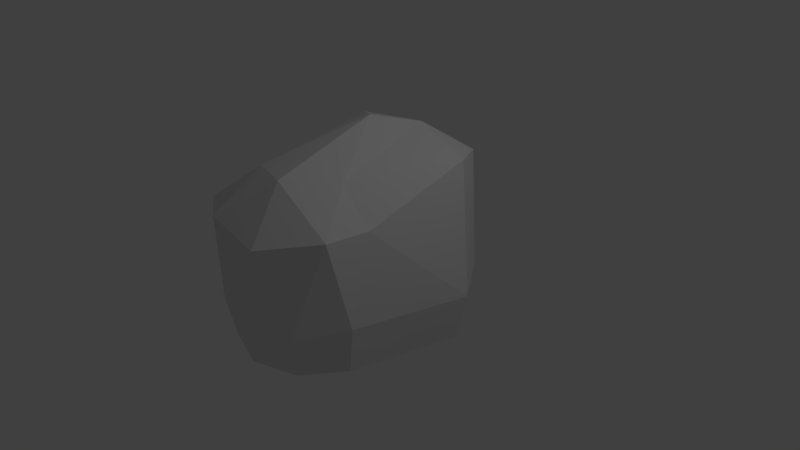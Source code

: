 # Source: Wall.blend  (saved by Blender 2.77.0; exported with 4.5.12 LTS)
import bpy
from mathutils import Matrix  # noqa: F401  (used for matrix-valued properties, if any)

bpy.ops.wm.read_factory_settings(use_empty=True)
scene = bpy.context.scene
scene.name = 'Scene'

# ---- collections
col_collection_1 = bpy.data.collections.new('Collection 1'); scene.collection.children.link(col_collection_1)

# ---- materials (node trees are filled in below, after node groups)
mat_walltexture = bpy.data.materials.new('WallTexture')
mat_walltexture.alpha_threshold = 0.0
mat_walltexture.use_transparent_shadow = False
mat_walltexture.preview_render_type = 'CUBE'
mat_walltexture.roughness = 0.5

# ---- material node trees

# ---- world
world_world = bpy.data.worlds.new('World'); scene.world = world_world
world_world.color = (0.05088, 0.05088, 0.05088)
world_world.use_sun_shadow = False
world_world.sun_shadow_jitter_overblur = 0.0
world_world.cycles.sampling_method = 'MANUAL'

# ---- cameras
cam_camera = bpy.data.cameras.new('Camera')
cam_camera.clip_end = 100.0
cam_camera.lens = 35.0
cam_camera.sensor_width = 32.0
cam_camera.sensor_height = 18.0
cam_camera.ortho_scale = 7.314
cam_camera.dof.focus_distance = 0.0
cam_camera.dof.aperture_fstop = 128.0

# ---- lights
light_lamp = bpy.data.lights.new('Lamp', 'POINT')
light_lamp.transmission_factor = 0.0
light_lamp.cutoff_distance = 30.0
light_lamp.energy = 100.0
light_lamp.shadow_buffer_clip_start = 1.001
light_lamp.shadow_soft_size = 0.1
light_lamp.shadow_maximum_resolution = 0.006
light_lamp.use_absolute_resolution = True

# ---- meshes
me_icosphere = bpy.data.meshes.new('Icosphere')
me_icosphere.from_pydata([(0.3295, -1.579, 0.7479), (-0.7967, -1.213, 0.7479), (-0.8905, 0.4715, 0.8688), (0.4433, 0.9049, 0.9583), (0.773, -0.7141, 0.7767), (0.0, 0.0, 1.422), (0.8207, -0.9747, -0.04455), (0.9511, 0.309, -0.1945), (0.01874, -1.557, -0.12), (0.5144, -1.396, -0.12), (-0.7832, -0.9747, -0.12), (-0.4769, -1.396, -0.12), (-0.6192, 0.8449, -0.3273), (-0.9511, 0.309, -0.1945), (0.5878, 0.809, -0.1945), (0.0, 1.0, -0.1945), (0.7934, -1.184, 0.8363), (-0.2778, -1.533, 0.8363), (-0.8506, 0.0, 0.9474), (-0.151, 0.6504, 1.178), (0.6882, 0.5, 1.037), (0.2012, -1.184, 1.202), (0.4621, -0.7141, 1.117), (-0.3399, -0.9747, 1.117), (-0.4253, 0.309, 1.272), (0.1625, 0.5, 1.272), (0.7384, -0.9479, -0.52), (0.8534, 0.2773, -0.6689), (0.01874, -1.471, -0.52), (0.4635, -1.326, -0.52), (-0.8534, -0.2773, -0.6689), (-0.426, -1.326, -0.52), (-0.5274, 0.7259, -0.6689), (-0.8534, 0.2773, -0.6689), (0.5274, 0.7259, -0.6689), (-5.661e-09, 0.8973, -0.6689), (0.2216, 0.9524, 0.3819), (0.09021, 0.8569, 0.9976), (-0.7391, 0.6403, 0.3371), (-0.5684, 0.5413, 1.003), (-0.03877, 0.9663, 0.4558), (-0.2454, 0.9663, -0.3273), (-0.3215, 0.9536, 0.4465)], [], [(0, 16, 21), (1, 17, 23), (2, 18, 24), (3, 37, 19, 25), (4, 20, 22), (22, 25, 5), (22, 20, 25), (20, 3, 25), (25, 24, 5), (25, 19, 24), (19, 39, 2, 24), (24, 23, 5), (24, 18, 23), (18, 1, 23), (23, 21, 5), (23, 17, 21), (17, 0, 21), (21, 22, 5), (21, 16, 22), (16, 4, 22), (7, 20, 4), (7, 14, 20), (14, 3, 20), (15, 40, 36), (15, 41, 40), (12, 38, 42), (13, 18, 2), (13, 10, 18), (10, 1, 18), (11, 17, 1), (11, 8, 17), (8, 0, 17), (9, 16, 0), (9, 6, 16), (6, 4, 16), (14, 15, 36, 3), (12, 13, 2, 38), (8, 11, 31, 28), (10, 11, 1), (8, 9, 0), (6, 7, 4), (27, 26, 29, 28, 31, 30, 33, 32, 35, 34), (15, 14, 34, 35), (6, 9, 29, 26), (14, 7, 27, 34), (9, 8, 28, 29), (13, 12, 32, 33), (12, 41, 15, 35, 32), (7, 6, 26, 27), (10, 13, 33, 30), (11, 10, 30, 31), (42, 39, 19), (42, 38, 39), (38, 2, 39), (40, 42, 19), (40, 41, 42), (41, 12, 42), (36, 37, 3), (36, 40, 37), (40, 19, 37)])
me_icosphere.materials.append(mat_walltexture)
me_icosphere.use_remesh_preserve_volume = False
me_icosphere.use_remesh_preserve_attributes = False
me_icosphere.use_mirror_vertex_groups = False
me_icosphere.update()

# ---- objects
ob_icosphere = bpy.data.objects.new('Icosphere', me_icosphere)
ob_lamp = bpy.data.objects.new('Lamp', light_lamp)
ob_camera = bpy.data.objects.new('Camera', cam_camera)

# ---- transforms, parenting, visibility, modifiers, constraints
ob_icosphere.location = (0.0, 0.0, 0.0)
ob_icosphere.scale = (1.328, 1.328, 1.328)
ob_icosphere.lineart.crease_threshold = 0.0
ob_lamp.location = (4.076, 1.005, 5.904)
ob_lamp.rotation_euler = (0.6503, 0.05522, 1.866)
ob_lamp.lock_rotations_4d = False
ob_lamp.empty_display_type = 'ARROWS'
ob_lamp.color = (0.0, 0.0, 0.0, 0.0)
ob_lamp.lineart.crease_threshold = 0.0
ob_camera.location = (7.481, -6.508, 5.344)
ob_camera.rotation_euler = (1.109, 0.01082, 0.8149)
ob_camera.lock_rotations_4d = False
ob_camera.empty_display_type = 'ARROWS'
ob_camera.color = (0.0, 0.0, 0.0, 0.0)
ob_camera.display_type = 'WIRE'
ob_camera.lineart.crease_threshold = 0.0

# ---- collection membership
col_collection_1.objects.link(ob_icosphere)
col_collection_1.objects.link(ob_lamp)
col_collection_1.objects.link(ob_camera)

# ---- scene / render settings (as saved in the file)
scene.camera = ob_camera
scene.frame_start = 1; scene.frame_end = 250; scene.frame_set(1)
scene.render.engine = 'BLENDER_EEVEE_NEXT'
scene.render.resolution_percentage = 50
scene.render.dither_intensity = 0.0
scene.cycles.use_denoising = False
scene.cycles.samples = 128
scene.cycles.sampling_pattern = 'TABULATED_SOBOL'
scene.cycles.light_sampling_threshold = 0.0
scene.cycles.use_adaptive_sampling = False
scene.cycles.use_light_tree = False
scene.cycles.blur_glossy = 0.0
scene.cycles.sample_clamp_indirect = 0.0
scene.view_settings.view_transform = 'Standard'
bpy.context.view_layer.update()
